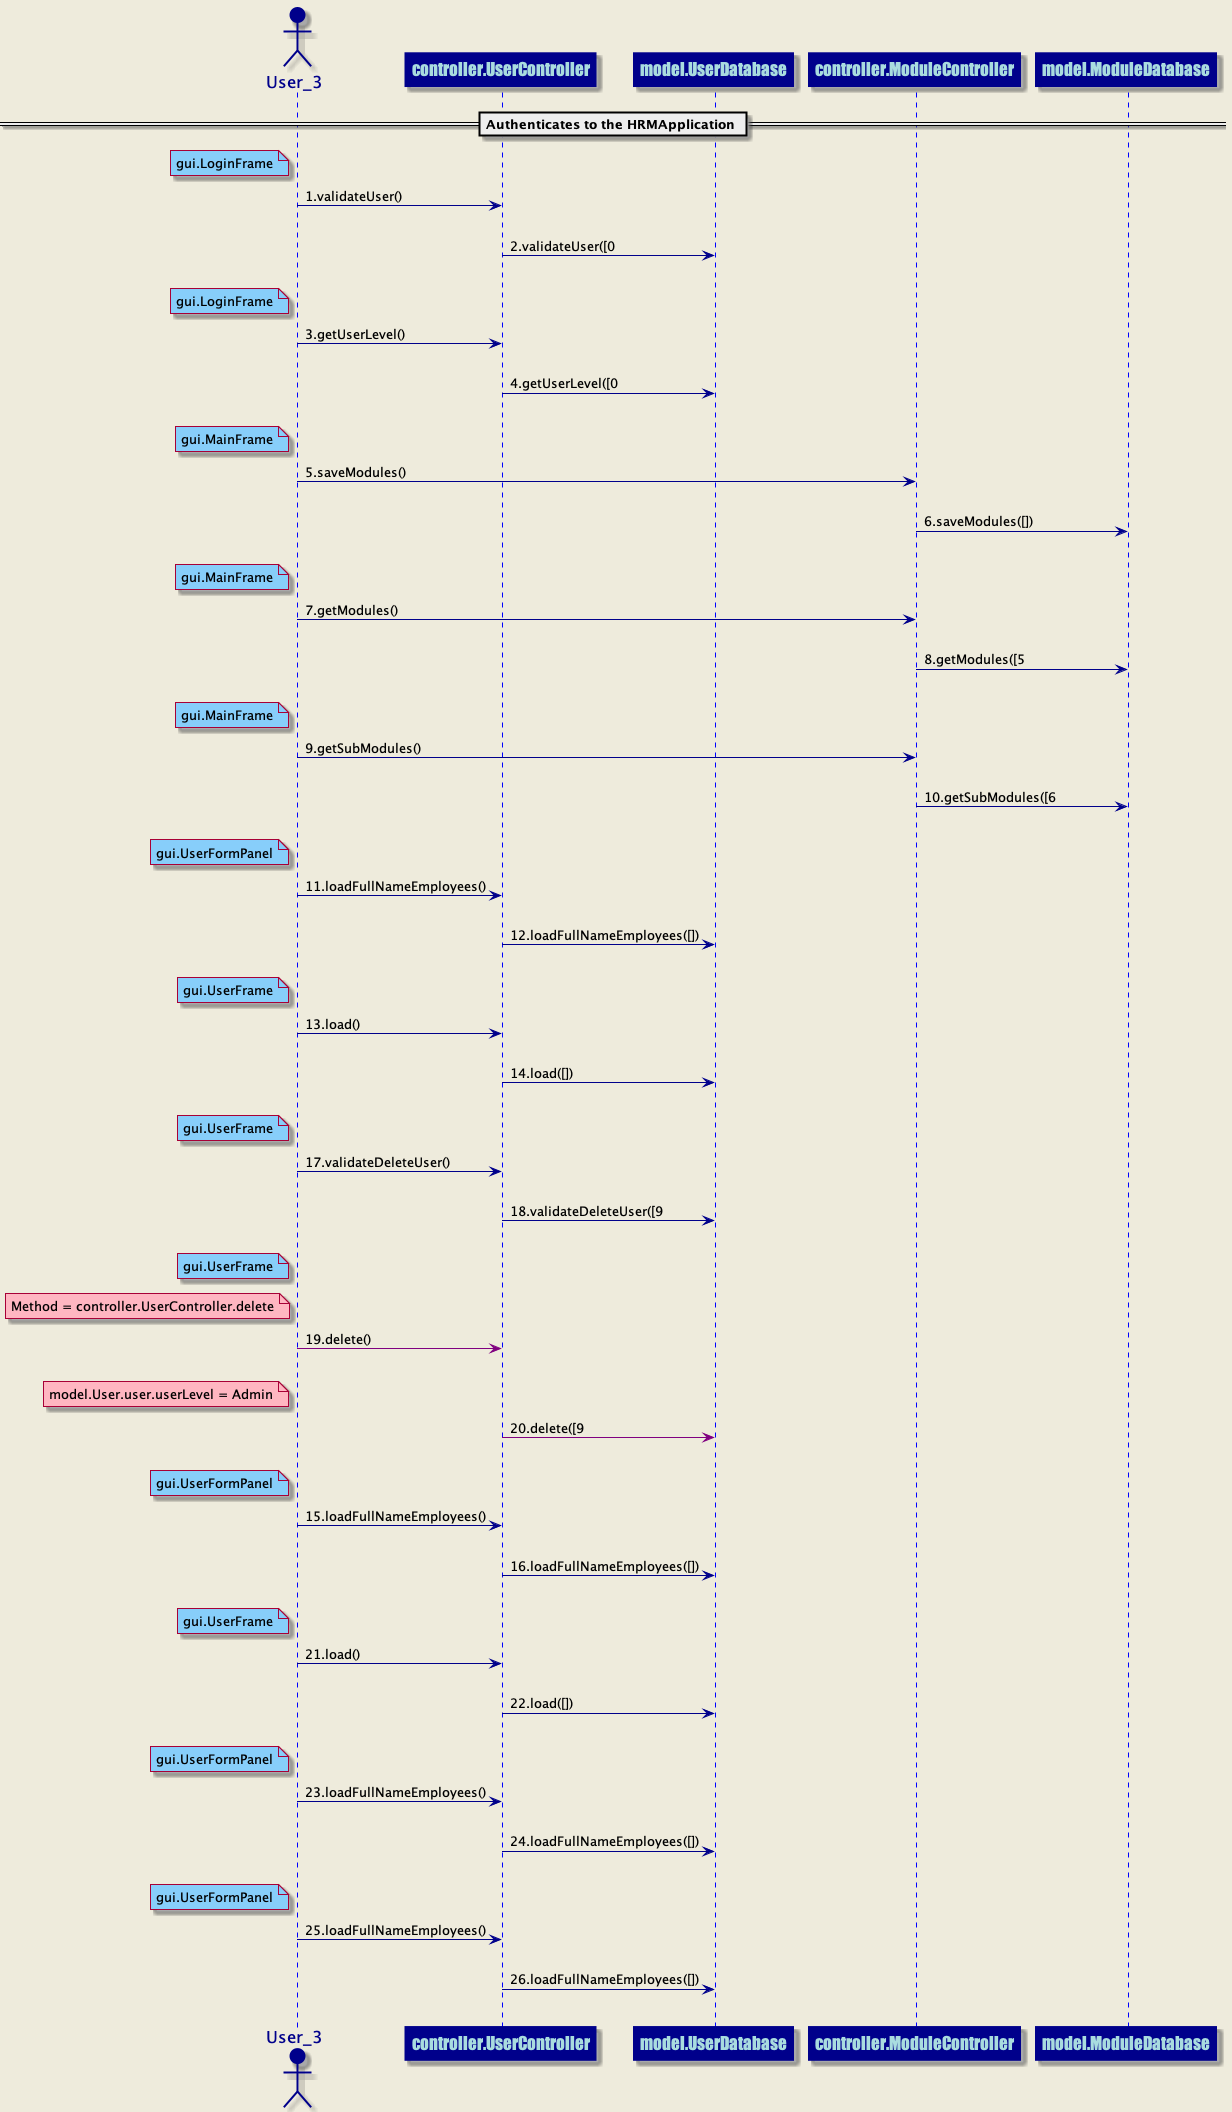

The diagram above was rendered by PlantUML. Its source (embedded in the PNG):
@startuml
skinparam backgroundColor #EEEBDC
skinparam sequence {
ArrowColor DarkBlue
ActorBorderColor DarkBlue
LifeLineBorderColor blue
LifeLineBackgroundColor DarkBlue
ParticipantBorderColor DarkBlue
ParticipantBackgroundColor DarkBlue
ParticipantFontName Impact
ParticipantFontSize 17
ParticipantFontColor #A9DCDF
ActorBackgroundColor DarkBlue
ActorFontColor DarkBlue
ActorFontSize 17
ActorFontName Aapex
}
== Authenticates to the HRMApplication ==
actor User_3 order 125
participant controller.UserController order 126
note left of User_3 #lightskyblue 
gui.LoginFrame
end note
User_3 ->controller.UserController: 1.validateUser()
||20||
participant controller.UserController order 127
participant model.UserDatabase order 128
controller.UserController ->model.UserDatabase: 2.validateUser([0
||20||
actor User_3 order 129
participant controller.UserController order 130
note left of User_3 #lightskyblue 
gui.LoginFrame
end note
User_3 ->controller.UserController: 3.getUserLevel()
||20||
participant controller.UserController order 131
participant model.UserDatabase order 132
controller.UserController ->model.UserDatabase: 4.getUserLevel([0
||20||
actor User_3 order 133
participant controller.ModuleController order 134
note left of User_3 #lightskyblue 
gui.MainFrame
end note
User_3 ->controller.ModuleController: 5.saveModules()
||20||
participant controller.ModuleController order 135
participant model.ModuleDatabase order 136
controller.ModuleController ->model.ModuleDatabase: 6.saveModules([])
||20||
actor User_3 order 137
participant controller.ModuleController order 138
note left of User_3 #lightskyblue 
gui.MainFrame
end note
User_3 ->controller.ModuleController: 7.getModules()
||20||
participant controller.ModuleController order 139
participant model.ModuleDatabase order 140
controller.ModuleController ->model.ModuleDatabase: 8.getModules([5
||20||
actor User_3 order 141
participant controller.ModuleController order 142
note left of User_3 #lightskyblue 
gui.MainFrame
end note
User_3 ->controller.ModuleController: 9.getSubModules()
||20||
participant controller.ModuleController order 143
participant model.ModuleDatabase order 144
controller.ModuleController ->model.ModuleDatabase: 10.getSubModules([6
||20||
actor User_3 order 145
participant controller.UserController order 146
note left of User_3 #lightskyblue 
gui.UserFormPanel
end note
User_3 ->controller.UserController: 11.loadFullNameEmployees()
||20||
participant controller.UserController order 147
participant model.UserDatabase order 148
controller.UserController ->model.UserDatabase: 12.loadFullNameEmployees([])
||20||
actor User_3 order 149
participant controller.UserController order 150
note left of User_3 #lightskyblue 
gui.UserFrame
end note
User_3 ->controller.UserController: 13.load()
||20||
participant controller.UserController order 151
participant model.UserDatabase order 152
controller.UserController ->model.UserDatabase: 14.load([])
||20||
actor User_3 order 157
participant controller.UserController order 158
note left of User_3 #lightskyblue 
gui.UserFrame
end note
User_3 ->controller.UserController: 17.validateDeleteUser()
||20||
participant controller.UserController order 159
participant model.UserDatabase order 160
controller.UserController ->model.UserDatabase: 18.validateDeleteUser([9
||20||
actor User_3 order 161
participant controller.UserController order 162
note left of User_3 #lightskyblue 
gui.UserFrame
end note
note left of User_3 #lightpink
Method = controller.UserController.delete
end note
User_3 -[#purple]>controller.UserController: 19.delete()
||20||
participant controller.UserController order 163
participant model.UserDatabase order 164
note left of User_3 #lightpink
model.User.user.userLevel = Admin
end note
controller.UserController -[#purple]>model.UserDatabase: 20.delete([9
||20||
actor User_3 order 153
participant controller.UserController order 154
note left of User_3 #lightskyblue 
gui.UserFormPanel
end note
User_3 ->controller.UserController: 15.loadFullNameEmployees()
||20||
participant controller.UserController order 155
participant model.UserDatabase order 156
controller.UserController ->model.UserDatabase: 16.loadFullNameEmployees([])
||20||
actor User_3 order 165
participant controller.UserController order 166
note left of User_3 #lightskyblue 
gui.UserFrame
end note
User_3 ->controller.UserController: 21.load()
||20||
participant controller.UserController order 167
participant model.UserDatabase order 168
controller.UserController ->model.UserDatabase: 22.load([])
||20||
actor User_3 order 169
participant controller.UserController order 170
note left of User_3 #lightskyblue 
gui.UserFormPanel
end note
User_3 ->controller.UserController: 23.loadFullNameEmployees()
||20||
participant controller.UserController order 171
participant model.UserDatabase order 172
controller.UserController ->model.UserDatabase: 24.loadFullNameEmployees([])
||20||
actor User_3 order 173
participant controller.UserController order 174
note left of User_3 #lightskyblue 
gui.UserFormPanel
end note
User_3 ->controller.UserController: 25.loadFullNameEmployees()
||20||
participant controller.UserController order 175
participant model.UserDatabase order 176
controller.UserController ->model.UserDatabase: 26.loadFullNameEmployees([])
||20||
@enduml